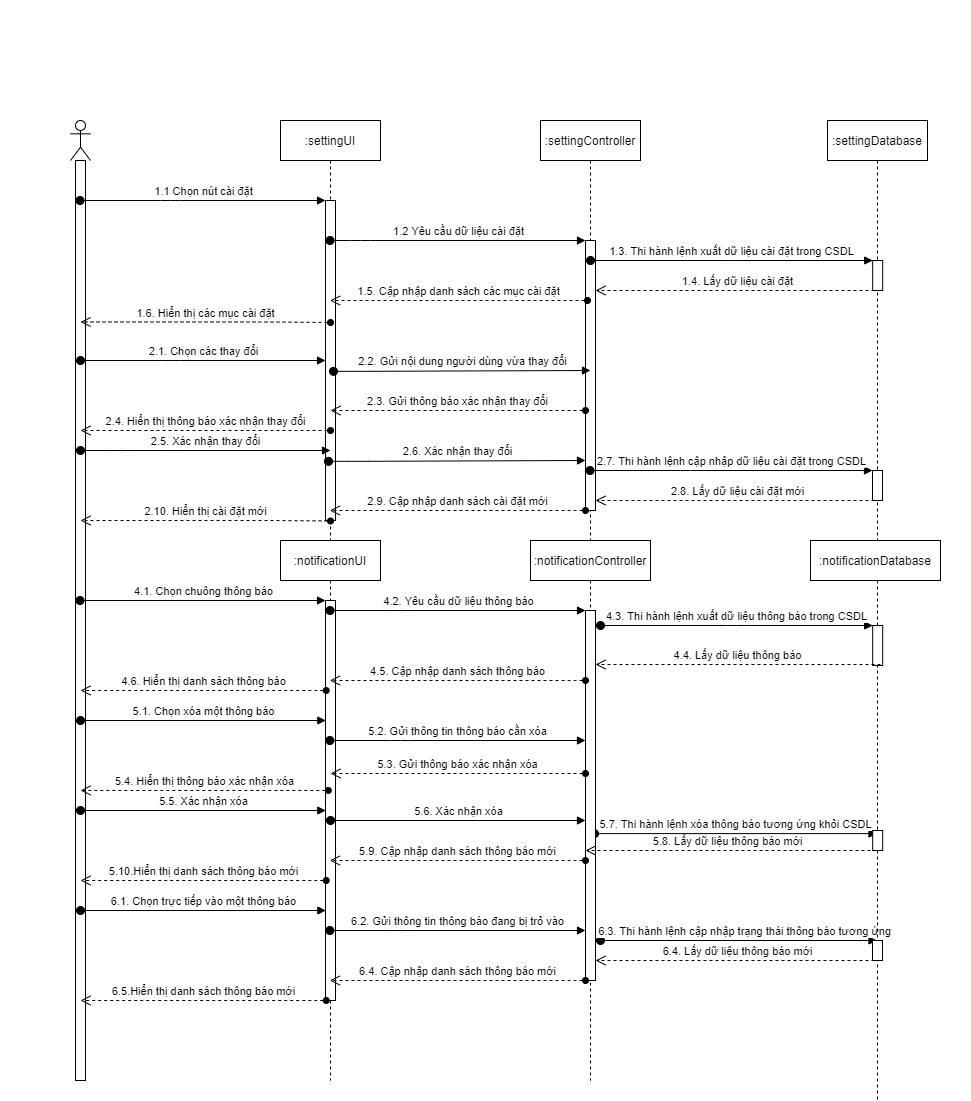

The diagram above was exported from draw.io. Its source (the exported page's mxGraphModel, read from the mxfile embedded in the PNG):
<mxGraphModel dx="1038" dy="1749" grid="1" gridSize="10" guides="1" tooltips="1" connect="1" arrows="1" fold="1" page="1" pageScale="1" pageWidth="827" pageHeight="1169" math="0" shadow="0">
  <root>
    <mxCell id="0" />
    <mxCell id="1" parent="0" />
    <mxCell id="hLOanEfoE3hPCV4NBsCH-45" value="" style="rounded=0;whiteSpace=wrap;html=1;strokeColor=none;" parent="1" vertex="1">
      <mxGeometry y="-80" width="970" height="1100" as="geometry" />
    </mxCell>
    <mxCell id="hLOanEfoE3hPCV4NBsCH-1" value="" style="shape=umlLifeline;participant=umlActor;perimeter=lifelinePerimeter;whiteSpace=wrap;html=1;container=1;collapsible=0;recursiveResize=0;verticalAlign=top;spacingTop=36;outlineConnect=0;" parent="1" vertex="1">
      <mxGeometry x="70" y="40" width="20" height="960" as="geometry" />
    </mxCell>
    <mxCell id="sGJF5LgL8xmAPL6Voxfu-1" value="" style="html=1;points=[];perimeter=orthogonalPerimeter;" vertex="1" parent="hLOanEfoE3hPCV4NBsCH-1">
      <mxGeometry x="5" y="40" width="10" height="920" as="geometry" />
    </mxCell>
    <mxCell id="hLOanEfoE3hPCV4NBsCH-2" value=":settingUI" style="shape=umlLifeline;perimeter=lifelinePerimeter;whiteSpace=wrap;html=1;container=1;collapsible=0;recursiveResize=0;outlineConnect=0;" parent="1" vertex="1">
      <mxGeometry x="280" y="40" width="100" height="960" as="geometry" />
    </mxCell>
    <mxCell id="hLOanEfoE3hPCV4NBsCH-9" value="" style="html=1;points=[];perimeter=orthogonalPerimeter;" parent="hLOanEfoE3hPCV4NBsCH-2" vertex="1">
      <mxGeometry x="45" y="80" width="10" height="320" as="geometry" />
    </mxCell>
    <mxCell id="hLOanEfoE3hPCV4NBsCH-27" value="" style="html=1;points=[];perimeter=orthogonalPerimeter;" parent="hLOanEfoE3hPCV4NBsCH-2" vertex="1">
      <mxGeometry x="45" y="480" width="10" height="400" as="geometry" />
    </mxCell>
    <mxCell id="sGJF5LgL8xmAPL6Voxfu-5" value="2.10. Hiển thị cài đặt mới" style="html=1;verticalAlign=bottom;endArrow=open;endSize=8;startArrow=oval;startFill=1;endFill=0;dashed=1;" edge="1" parent="hLOanEfoE3hPCV4NBsCH-2">
      <mxGeometry relative="1" as="geometry">
        <mxPoint x="50" y="400.5" as="sourcePoint" />
        <mxPoint x="-200" y="400" as="targetPoint" />
        <Array as="points">
          <mxPoint x="-9.5" y="400" />
        </Array>
      </mxGeometry>
    </mxCell>
    <mxCell id="hLOanEfoE3hPCV4NBsCH-3" value=":settingController" style="shape=umlLifeline;perimeter=lifelinePerimeter;whiteSpace=wrap;html=1;container=1;collapsible=0;recursiveResize=0;outlineConnect=0;" parent="1" vertex="1">
      <mxGeometry x="540" y="40" width="100" height="960" as="geometry" />
    </mxCell>
    <mxCell id="hLOanEfoE3hPCV4NBsCH-6" value="" style="html=1;points=[];perimeter=orthogonalPerimeter;" parent="hLOanEfoE3hPCV4NBsCH-3" vertex="1">
      <mxGeometry x="45" y="120" width="10" height="270" as="geometry" />
    </mxCell>
    <mxCell id="hLOanEfoE3hPCV4NBsCH-5" value="1.1 Chọn nút cài đặt" style="html=1;verticalAlign=bottom;startArrow=oval;endArrow=block;startSize=8;" parent="1" source="hLOanEfoE3hPCV4NBsCH-1" edge="1">
      <mxGeometry relative="1" as="geometry">
        <mxPoint x="265" y="120" as="sourcePoint" />
        <Array as="points">
          <mxPoint x="170" y="120" />
        </Array>
        <mxPoint x="325" y="120" as="targetPoint" />
      </mxGeometry>
    </mxCell>
    <mxCell id="hLOanEfoE3hPCV4NBsCH-7" value="1.2 Yêu cầu dữ liệu cài đặt" style="html=1;verticalAlign=bottom;startArrow=oval;endArrow=block;startSize=8;" parent="1" source="hLOanEfoE3hPCV4NBsCH-2" target="hLOanEfoE3hPCV4NBsCH-6" edge="1">
      <mxGeometry relative="1" as="geometry">
        <mxPoint x="505" y="160" as="sourcePoint" />
        <Array as="points">
          <mxPoint x="360" y="160" />
        </Array>
      </mxGeometry>
    </mxCell>
    <mxCell id="hLOanEfoE3hPCV4NBsCH-8" value="1.5. Cập nhập danh sách các mục cài đặt" style="html=1;verticalAlign=bottom;endArrow=open;endSize=8;startArrow=oval;startFill=1;endFill=0;dashed=1;" parent="1" target="hLOanEfoE3hPCV4NBsCH-2" edge="1">
      <mxGeometry relative="1" as="geometry">
        <mxPoint x="587" y="220" as="sourcePoint" />
        <mxPoint x="490" y="200" as="targetPoint" />
        <Array as="points">
          <mxPoint x="520" y="220" />
        </Array>
      </mxGeometry>
    </mxCell>
    <mxCell id="hLOanEfoE3hPCV4NBsCH-11" value="2.1. Chọn các thay đổi" style="html=1;verticalAlign=bottom;startArrow=oval;endArrow=block;startSize=8;" parent="1" edge="1">
      <mxGeometry relative="1" as="geometry">
        <mxPoint x="79.99666666666663" y="280" as="sourcePoint" />
        <mxPoint x="325" y="280" as="targetPoint" />
        <Array as="points">
          <mxPoint x="170.33" y="280" />
        </Array>
      </mxGeometry>
    </mxCell>
    <mxCell id="hLOanEfoE3hPCV4NBsCH-14" value="2.7. Thi hành lệnh cập nhập dữ liệu cài đặt trong CSDL" style="html=1;verticalAlign=bottom;startArrow=oval;endArrow=block;startSize=8;" parent="1" source="hLOanEfoE3hPCV4NBsCH-3" target="CObp40B2S-BS8bNpRZt_-8" edge="1">
      <mxGeometry relative="1" as="geometry">
        <mxPoint x="329.9966666666667" y="360" as="sourcePoint" />
        <mxPoint x="877" y="359" as="targetPoint" />
        <Array as="points">
          <mxPoint x="680" y="390" />
        </Array>
      </mxGeometry>
    </mxCell>
    <mxCell id="hLOanEfoE3hPCV4NBsCH-21" value="4.1. Chọn chuông thông báo" style="html=1;verticalAlign=bottom;startArrow=oval;endArrow=block;startSize=8;" parent="1" source="hLOanEfoE3hPCV4NBsCH-1" edge="1">
      <mxGeometry relative="1" as="geometry">
        <mxPoint x="265" y="505" as="sourcePoint" />
        <mxPoint x="325" y="520" as="targetPoint" />
      </mxGeometry>
    </mxCell>
    <mxCell id="hLOanEfoE3hPCV4NBsCH-30" value="5.1. Chọn xóa một thông báo" style="html=1;verticalAlign=bottom;startArrow=oval;endArrow=block;startSize=8;" parent="1" edge="1">
      <mxGeometry relative="1" as="geometry">
        <mxPoint x="79.99666666666663" y="640.0000000000001" as="sourcePoint" />
        <mxPoint x="325.33" y="640.0000000000001" as="targetPoint" />
      </mxGeometry>
    </mxCell>
    <mxCell id="hLOanEfoE3hPCV4NBsCH-35" value="5.7. Thi hành lệnh xóa thông báo tương ứng khỏi CSDL" style="html=1;verticalAlign=bottom;startArrow=oval;endArrow=block;startSize=8;exitX=0.9;exitY=0.603;exitDx=0;exitDy=0;exitPerimeter=0;" parent="1" edge="1" target="CObp40B2S-BS8bNpRZt_-2" source="CObp40B2S-BS8bNpRZt_-10">
      <mxGeometry relative="1" as="geometry">
        <mxPoint x="595" y="740" as="sourcePoint" />
        <mxPoint x="885" y="740" as="targetPoint" />
      </mxGeometry>
    </mxCell>
    <mxCell id="hLOanEfoE3hPCV4NBsCH-39" value="6.1. Chọn trực tiếp vào một thông báo" style="html=1;verticalAlign=bottom;startArrow=oval;endArrow=block;startSize=8;" parent="1" edge="1">
      <mxGeometry relative="1" as="geometry">
        <mxPoint x="79.99666666666656" y="830" as="sourcePoint" />
        <mxPoint x="325.3299999999999" y="830" as="targetPoint" />
      </mxGeometry>
    </mxCell>
    <mxCell id="hLOanEfoE3hPCV4NBsCH-40" value="&amp;nbsp; &amp;nbsp; 6.3. Thi hành lệnh cập nhập trạng thái thông báo tương ứng" style="html=1;verticalAlign=bottom;startArrow=oval;endArrow=block;startSize=8;" parent="1" target="CObp40B2S-BS8bNpRZt_-2" edge="1">
      <mxGeometry relative="1" as="geometry">
        <mxPoint x="600" y="860" as="sourcePoint" />
        <mxPoint x="589.5000000000002" y="850" as="targetPoint" />
      </mxGeometry>
    </mxCell>
    <mxCell id="CObp40B2S-BS8bNpRZt_-1" value="2.2. Gửi nội dung người dùng vừa thay đổi" style="html=1;verticalAlign=bottom;startArrow=oval;endArrow=block;startSize=8;entryX=0.2;entryY=-0.021;entryDx=0;entryDy=0;entryPerimeter=0;" parent="1" edge="1">
      <mxGeometry relative="1" as="geometry">
        <mxPoint x="332.99666666666667" y="290.84000000000003" as="sourcePoint" />
        <mxPoint x="590" y="289.9999999999999" as="targetPoint" />
        <Array as="points">
          <mxPoint x="363.33" y="290.84000000000003" />
        </Array>
      </mxGeometry>
    </mxCell>
    <mxCell id="CObp40B2S-BS8bNpRZt_-2" value=":settingDatabase" style="shape=umlLifeline;perimeter=lifelinePerimeter;whiteSpace=wrap;html=1;container=1;collapsible=0;recursiveResize=0;outlineConnect=0;" parent="1" vertex="1">
      <mxGeometry x="827" y="40" width="100" height="980" as="geometry" />
    </mxCell>
    <mxCell id="CObp40B2S-BS8bNpRZt_-7" value="" style="html=1;points=[];perimeter=orthogonalPerimeter;" parent="CObp40B2S-BS8bNpRZt_-2" vertex="1">
      <mxGeometry x="45.18" y="140" width="10" height="30" as="geometry" />
    </mxCell>
    <mxCell id="CObp40B2S-BS8bNpRZt_-8" value="" style="html=1;points=[];perimeter=orthogonalPerimeter;" parent="CObp40B2S-BS8bNpRZt_-2" vertex="1">
      <mxGeometry x="45" y="350" width="10" height="30" as="geometry" />
    </mxCell>
    <mxCell id="CObp40B2S-BS8bNpRZt_-16" value="" style="html=1;points=[];perimeter=orthogonalPerimeter;" parent="CObp40B2S-BS8bNpRZt_-2" vertex="1">
      <mxGeometry x="45.18" y="505" width="10" height="40" as="geometry" />
    </mxCell>
    <mxCell id="CObp40B2S-BS8bNpRZt_-23" value="" style="html=1;points=[];perimeter=orthogonalPerimeter;" parent="CObp40B2S-BS8bNpRZt_-2" vertex="1">
      <mxGeometry x="45.18" y="710" width="10" height="20" as="geometry" />
    </mxCell>
    <mxCell id="CObp40B2S-BS8bNpRZt_-26" value="" style="html=1;points=[];perimeter=orthogonalPerimeter;" parent="CObp40B2S-BS8bNpRZt_-2" vertex="1">
      <mxGeometry x="45" y="820" width="10" height="20" as="geometry" />
    </mxCell>
    <mxCell id="CObp40B2S-BS8bNpRZt_-4" value="2.9. Cập nhập danh sách cài đặt mới" style="html=1;verticalAlign=bottom;endArrow=open;endSize=8;startArrow=oval;startFill=1;endFill=0;dashed=1;" parent="1" edge="1">
      <mxGeometry relative="1" as="geometry">
        <mxPoint x="585" y="430" as="sourcePoint" />
        <mxPoint x="329.32352941176464" y="430" as="targetPoint" />
        <Array as="points">
          <mxPoint x="570" y="430" />
        </Array>
      </mxGeometry>
    </mxCell>
    <mxCell id="CObp40B2S-BS8bNpRZt_-5" value="1.3. Thi hành lệnh xuất dữ liệu cài đặt trong CSDL" style="html=1;verticalAlign=bottom;startArrow=oval;endArrow=block;startSize=8;" parent="1" target="CObp40B2S-BS8bNpRZt_-7" edge="1">
      <mxGeometry relative="1" as="geometry">
        <mxPoint x="590.0035294117646" y="180" as="sourcePoint" />
        <mxPoint x="877.18" y="180" as="targetPoint" />
        <Array as="points">
          <mxPoint x="730.68" y="180" />
        </Array>
      </mxGeometry>
    </mxCell>
    <mxCell id="CObp40B2S-BS8bNpRZt_-6" value="1.4. Lấy dữ liệu cài đặt" style="html=1;verticalAlign=bottom;endArrow=open;dashed=1;endSize=8;" parent="1" target="hLOanEfoE3hPCV4NBsCH-6" edge="1">
      <mxGeometry relative="1" as="geometry">
        <mxPoint x="880" y="210" as="sourcePoint" />
        <mxPoint x="800" y="210" as="targetPoint" />
      </mxGeometry>
    </mxCell>
    <mxCell id="CObp40B2S-BS8bNpRZt_-10" value="" style="html=1;points=[];perimeter=orthogonalPerimeter;" parent="1" vertex="1">
      <mxGeometry x="585" y="530" width="10" height="370" as="geometry" />
    </mxCell>
    <mxCell id="CObp40B2S-BS8bNpRZt_-11" value="4.2. Yêu cầu dữ liệu thông báo" style="html=1;verticalAlign=bottom;startArrow=oval;endArrow=block;startSize=8;" parent="1" source="hLOanEfoE3hPCV4NBsCH-2" target="CObp40B2S-BS8bNpRZt_-10" edge="1">
      <mxGeometry relative="1" as="geometry">
        <mxPoint x="329.32352941176464" y="540" as="sourcePoint" />
        <mxPoint x="585" y="540" as="targetPoint" />
        <Array as="points">
          <mxPoint x="400" y="530" />
        </Array>
      </mxGeometry>
    </mxCell>
    <mxCell id="CObp40B2S-BS8bNpRZt_-15" value="4.3. Thi hành lệnh xuất dữ liệu thông báo trong CSDL" style="html=1;verticalAlign=bottom;startArrow=oval;endArrow=block;startSize=8;" parent="1" target="CObp40B2S-BS8bNpRZt_-16" edge="1">
      <mxGeometry relative="1" as="geometry">
        <mxPoint x="600" y="545" as="sourcePoint" />
        <mxPoint x="877.1799999999998" y="540" as="targetPoint" />
        <Array as="points">
          <mxPoint x="736" y="545" />
        </Array>
      </mxGeometry>
    </mxCell>
    <mxCell id="CObp40B2S-BS8bNpRZt_-17" value="4.4. Lấy dữ liệu thông báo" style="html=1;verticalAlign=bottom;endArrow=open;dashed=1;endSize=8;" parent="1" edge="1">
      <mxGeometry relative="1" as="geometry">
        <mxPoint x="880" y="584" as="sourcePoint" />
        <mxPoint x="595" y="584" as="targetPoint" />
      </mxGeometry>
    </mxCell>
    <mxCell id="CObp40B2S-BS8bNpRZt_-18" value="4.5. Cập nhập danh sách thông báo" style="html=1;verticalAlign=bottom;endArrow=open;endSize=8;startArrow=oval;startFill=1;endFill=0;dashed=1;" parent="1" edge="1">
      <mxGeometry relative="1" as="geometry">
        <mxPoint x="584.9999999999999" y="600" as="sourcePoint" />
        <mxPoint x="329.3235294117649" y="600" as="targetPoint" />
        <Array as="points">
          <mxPoint x="570" y="600" />
        </Array>
      </mxGeometry>
    </mxCell>
    <mxCell id="CObp40B2S-BS8bNpRZt_-20" value="5.2. Gửi thông tin thông báo cần xóa" style="html=1;verticalAlign=bottom;startArrow=oval;endArrow=block;startSize=8;" parent="1" edge="1">
      <mxGeometry relative="1" as="geometry">
        <mxPoint x="329.32352941176464" y="660" as="sourcePoint" />
        <mxPoint x="585" y="660" as="targetPoint" />
        <Array as="points">
          <mxPoint x="400" y="660" />
        </Array>
      </mxGeometry>
    </mxCell>
    <mxCell id="CObp40B2S-BS8bNpRZt_-24" value="5.9. Cập nhập danh sách thông báo mới" style="html=1;verticalAlign=bottom;endArrow=open;endSize=8;startArrow=oval;startFill=1;endFill=0;dashed=1;" parent="1" edge="1">
      <mxGeometry relative="1" as="geometry">
        <mxPoint x="585" y="780" as="sourcePoint" />
        <mxPoint x="329.32352941176487" y="780" as="targetPoint" />
        <Array as="points">
          <mxPoint x="570" y="780" />
        </Array>
      </mxGeometry>
    </mxCell>
    <mxCell id="CObp40B2S-BS8bNpRZt_-25" value="6.2. Gửi thông tin thông báo đang bị trỏ vào" style="html=1;verticalAlign=bottom;startArrow=oval;endArrow=block;startSize=8;" parent="1" edge="1">
      <mxGeometry relative="1" as="geometry">
        <mxPoint x="329.32352941176464" y="850" as="sourcePoint" />
        <mxPoint x="585" y="850" as="targetPoint" />
        <Array as="points">
          <mxPoint x="400" y="850" />
        </Array>
      </mxGeometry>
    </mxCell>
    <mxCell id="CObp40B2S-BS8bNpRZt_-27" value="6.4. Cập nhập danh sách thông báo mới" style="html=1;verticalAlign=bottom;endArrow=open;endSize=8;startArrow=oval;startFill=1;endFill=0;dashed=1;" parent="1" edge="1">
      <mxGeometry relative="1" as="geometry">
        <mxPoint x="585" y="900" as="sourcePoint" />
        <mxPoint x="329.32352941176487" y="900" as="targetPoint" />
        <Array as="points">
          <mxPoint x="570" y="900" />
        </Array>
      </mxGeometry>
    </mxCell>
    <mxCell id="lDsmbvoWzP21t5umPHXD-1" value="2.3. Gửi thông báo xác nhận thay đổi" style="html=1;verticalAlign=bottom;endArrow=open;endSize=8;endFill=0;startArrow=oval;startFill=1;dashed=1;" parent="1" source="hLOanEfoE3hPCV4NBsCH-6" edge="1">
      <mxGeometry relative="1" as="geometry">
        <mxPoint x="550.5" y="329.5" as="sourcePoint" />
        <mxPoint x="330" y="330" as="targetPoint" />
      </mxGeometry>
    </mxCell>
    <mxCell id="lDsmbvoWzP21t5umPHXD-2" value="5.3. Gửi thông báo xác nhận xóa" style="html=1;verticalAlign=bottom;endArrow=open;endSize=8;endFill=0;startArrow=oval;startFill=1;dashed=1;" parent="1" source="CObp40B2S-BS8bNpRZt_-10" edge="1">
      <mxGeometry relative="1" as="geometry">
        <mxPoint x="560.5" y="710" as="sourcePoint" />
        <mxPoint x="330" y="693" as="targetPoint" />
      </mxGeometry>
    </mxCell>
    <mxCell id="sGJF5LgL8xmAPL6Voxfu-2" value="1.6. Hiển thị các mục cài đặt" style="html=1;verticalAlign=bottom;endArrow=open;endSize=8;startArrow=oval;startFill=1;endFill=0;dashed=1;" edge="1" parent="1">
      <mxGeometry relative="1" as="geometry">
        <mxPoint x="330" y="242" as="sourcePoint" />
        <mxPoint x="80" y="241.5" as="targetPoint" />
        <Array as="points">
          <mxPoint x="270.5" y="241.5" />
        </Array>
      </mxGeometry>
    </mxCell>
    <mxCell id="sGJF5LgL8xmAPL6Voxfu-3" value="2.4. Hiển thị thông báo xác nhận thay đổi" style="html=1;verticalAlign=bottom;endArrow=open;endSize=8;endFill=0;startArrow=oval;startFill=1;dashed=1;" edge="1" parent="1">
      <mxGeometry relative="1" as="geometry">
        <mxPoint x="330" y="350" as="sourcePoint" />
        <mxPoint x="80" y="350" as="targetPoint" />
      </mxGeometry>
    </mxCell>
    <mxCell id="sGJF5LgL8xmAPL6Voxfu-4" value="2.8. Lấy dữ liệu cài đặt mới" style="html=1;verticalAlign=bottom;endArrow=open;dashed=1;endSize=8;" edge="1" parent="1">
      <mxGeometry relative="1" as="geometry">
        <mxPoint x="880" y="420" as="sourcePoint" />
        <mxPoint x="595" y="420" as="targetPoint" />
      </mxGeometry>
    </mxCell>
    <mxCell id="sGJF5LgL8xmAPL6Voxfu-6" value="2.5. Xác nhận thay đổi" style="html=1;verticalAlign=bottom;startArrow=oval;endArrow=block;startSize=8;" edge="1" parent="1">
      <mxGeometry relative="1" as="geometry">
        <mxPoint x="79.99666666666667" y="370" as="sourcePoint" />
        <mxPoint x="330" y="370" as="targetPoint" />
        <Array as="points">
          <mxPoint x="120" y="370" />
          <mxPoint x="170.33" y="370" />
        </Array>
      </mxGeometry>
    </mxCell>
    <mxCell id="sGJF5LgL8xmAPL6Voxfu-7" value="2.6. Xác nhận thay đổi" style="html=1;verticalAlign=bottom;startArrow=oval;endArrow=block;startSize=8;entryX=0.2;entryY=-0.021;entryDx=0;entryDy=0;entryPerimeter=0;" edge="1" parent="1">
      <mxGeometry relative="1" as="geometry">
        <mxPoint x="327.99666666666667" y="380.84000000000015" as="sourcePoint" />
        <mxPoint x="585" y="380" as="targetPoint" />
        <Array as="points">
          <mxPoint x="358.33" y="380.84000000000003" />
        </Array>
      </mxGeometry>
    </mxCell>
    <mxCell id="sGJF5LgL8xmAPL6Voxfu-8" value=":notificationDatabase" style="rounded=0;whiteSpace=wrap;html=1;" vertex="1" parent="1">
      <mxGeometry x="810" y="460" width="130" height="40" as="geometry" />
    </mxCell>
    <mxCell id="sGJF5LgL8xmAPL6Voxfu-10" value=":notificationController" style="rounded=0;whiteSpace=wrap;html=1;" vertex="1" parent="1">
      <mxGeometry x="530" y="460" width="120" height="40" as="geometry" />
    </mxCell>
    <mxCell id="sGJF5LgL8xmAPL6Voxfu-11" value=":notificationUI" style="rounded=0;whiteSpace=wrap;html=1;" vertex="1" parent="1">
      <mxGeometry x="280" y="460" width="100" height="40" as="geometry" />
    </mxCell>
    <mxCell id="sGJF5LgL8xmAPL6Voxfu-12" value="4.6. Hiển thị danh sách thông báo" style="html=1;verticalAlign=bottom;endArrow=open;endSize=8;startArrow=oval;startFill=1;endFill=0;dashed=1;" edge="1" parent="1">
      <mxGeometry relative="1" as="geometry">
        <mxPoint x="325.68" y="610" as="sourcePoint" />
        <mxPoint x="80" y="610" as="targetPoint" />
        <Array as="points">
          <mxPoint x="310.68" y="610" />
        </Array>
      </mxGeometry>
    </mxCell>
    <mxCell id="sGJF5LgL8xmAPL6Voxfu-13" value="5.4. Hiển thị thông báo xác nhận xóa" style="html=1;verticalAlign=bottom;endArrow=open;endSize=8;endFill=0;startArrow=oval;startFill=1;entryX=1.22;entryY=0.409;entryDx=0;entryDy=0;entryPerimeter=0;dashed=1;" edge="1" parent="1">
      <mxGeometry relative="1" as="geometry">
        <mxPoint x="327.8" y="709.96" as="sourcePoint" />
        <mxPoint x="80.00000000000006" y="709.96" as="targetPoint" />
      </mxGeometry>
    </mxCell>
    <mxCell id="sGJF5LgL8xmAPL6Voxfu-14" value="5.5. Xác nhận xóa" style="html=1;verticalAlign=bottom;startArrow=oval;endArrow=block;startSize=8;" edge="1" parent="1">
      <mxGeometry relative="1" as="geometry">
        <mxPoint x="79.99666666666667" y="730" as="sourcePoint" />
        <mxPoint x="325.3299999999999" y="730" as="targetPoint" />
      </mxGeometry>
    </mxCell>
    <mxCell id="sGJF5LgL8xmAPL6Voxfu-15" value="5.6. Xác nhận xóa" style="html=1;verticalAlign=bottom;startArrow=oval;endArrow=block;startSize=8;" edge="1" parent="1" target="CObp40B2S-BS8bNpRZt_-10">
      <mxGeometry relative="1" as="geometry">
        <mxPoint x="329.99666666666667" y="740" as="sourcePoint" />
        <mxPoint x="575.3299999999999" y="740" as="targetPoint" />
      </mxGeometry>
    </mxCell>
    <mxCell id="sGJF5LgL8xmAPL6Voxfu-16" value="5.8. Lấy dữ liệu thông báo mới" style="html=1;verticalAlign=bottom;endArrow=open;dashed=1;endSize=8;" edge="1" parent="1">
      <mxGeometry relative="1" as="geometry">
        <mxPoint x="870" y="770" as="sourcePoint" />
        <mxPoint x="585" y="770" as="targetPoint" />
      </mxGeometry>
    </mxCell>
    <mxCell id="sGJF5LgL8xmAPL6Voxfu-17" value="5.10.Hiển thị danh sách thông báo mới" style="html=1;verticalAlign=bottom;endArrow=open;endSize=8;startArrow=oval;startFill=1;endFill=0;dashed=1;" edge="1" parent="1">
      <mxGeometry relative="1" as="geometry">
        <mxPoint x="325.68" y="800" as="sourcePoint" />
        <mxPoint x="80" y="800" as="targetPoint" />
        <Array as="points">
          <mxPoint x="310.68" y="800" />
        </Array>
      </mxGeometry>
    </mxCell>
    <mxCell id="sGJF5LgL8xmAPL6Voxfu-20" value="6.4. Lấy dữ liệu thông báo mới" style="html=1;verticalAlign=bottom;endArrow=open;dashed=1;endSize=8;" edge="1" parent="1">
      <mxGeometry relative="1" as="geometry">
        <mxPoint x="880" y="880" as="sourcePoint" />
        <mxPoint x="595" y="880" as="targetPoint" />
      </mxGeometry>
    </mxCell>
    <mxCell id="sGJF5LgL8xmAPL6Voxfu-22" value="6.5.Hiển thị danh sách thông báo mới" style="html=1;verticalAlign=bottom;endArrow=open;endSize=8;startArrow=oval;startFill=1;endFill=0;dashed=1;" edge="1" parent="1">
      <mxGeometry relative="1" as="geometry">
        <mxPoint x="325.68000000000006" y="920" as="sourcePoint" />
        <mxPoint x="80" y="920" as="targetPoint" />
        <Array as="points">
          <mxPoint x="310.68" y="920" />
        </Array>
      </mxGeometry>
    </mxCell>
  </root>
</mxGraphModel>